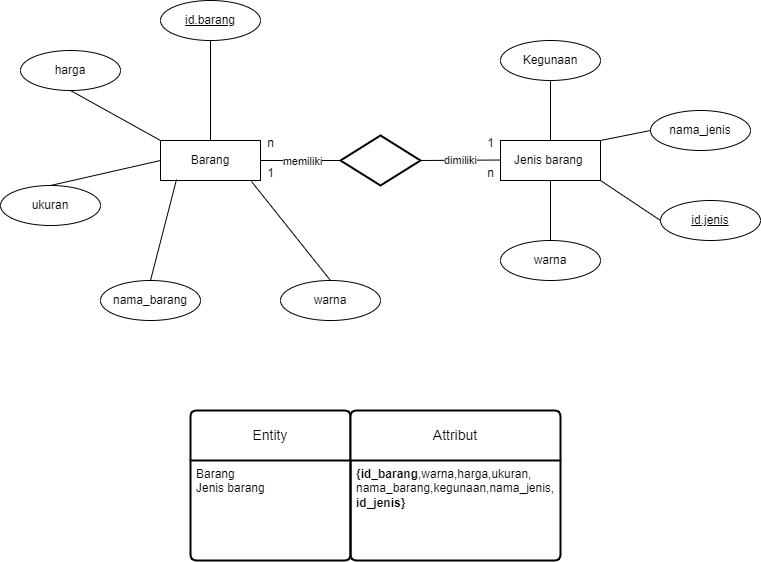

The diagram above was exported from draw.io. Its source (the exported page's mxGraphModel, read from the mxfile embedded in the PNG):
<mxGraphModel dx="954" dy="592" grid="1" gridSize="10" guides="1" tooltips="1" connect="1" arrows="1" fold="1" page="1" pageScale="1" pageWidth="850" pageHeight="1100" math="0" shadow="0">
  <root>
    <mxCell id="0" />
    <mxCell id="1" parent="0" />
    <mxCell id="-6o9v8hvnPpeURsqtsfP-1" value="Barang" style="whiteSpace=wrap;html=1;align=center;" parent="1" vertex="1">
      <mxGeometry x="180" y="220" width="100" height="40" as="geometry" />
    </mxCell>
    <mxCell id="-6o9v8hvnPpeURsqtsfP-2" value="" style="endArrow=none;html=1;rounded=0;exitX=1;exitY=0.5;exitDx=0;exitDy=0;entryX=0;entryY=0.5;entryDx=0;entryDy=0;entryPerimeter=0;" parent="1" source="-6o9v8hvnPpeURsqtsfP-1" target="-6o9v8hvnPpeURsqtsfP-4" edge="1">
      <mxGeometry width="50" height="50" relative="1" as="geometry">
        <mxPoint x="400" y="330" as="sourcePoint" />
        <mxPoint x="360" y="240" as="targetPoint" />
      </mxGeometry>
    </mxCell>
    <mxCell id="-6o9v8hvnPpeURsqtsfP-23" value="memiliki" style="edgeLabel;html=1;align=center;verticalAlign=middle;resizable=0;points=[];" parent="-6o9v8hvnPpeURsqtsfP-2" vertex="1" connectable="0">
      <mxGeometry x="0.025" relative="1" as="geometry">
        <mxPoint as="offset" />
      </mxGeometry>
    </mxCell>
    <mxCell id="-6o9v8hvnPpeURsqtsfP-4" value="" style="strokeWidth=2;html=1;shape=mxgraph.flowchart.decision;whiteSpace=wrap;" parent="1" vertex="1">
      <mxGeometry x="360" y="215" width="80" height="50" as="geometry" />
    </mxCell>
    <mxCell id="-6o9v8hvnPpeURsqtsfP-5" value="Jenis barang&amp;nbsp;" style="whiteSpace=wrap;html=1;align=center;" parent="1" vertex="1">
      <mxGeometry x="520" y="220" width="100" height="40" as="geometry" />
    </mxCell>
    <mxCell id="-6o9v8hvnPpeURsqtsfP-6" value="" style="endArrow=none;html=1;rounded=0;exitX=1;exitY=0.5;exitDx=0;exitDy=0;entryX=0;entryY=0.488;entryDx=0;entryDy=0;entryPerimeter=0;exitPerimeter=0;" parent="1" source="-6o9v8hvnPpeURsqtsfP-4" target="-6o9v8hvnPpeURsqtsfP-5" edge="1">
      <mxGeometry width="50" height="50" relative="1" as="geometry">
        <mxPoint x="460" y="239.5" as="sourcePoint" />
        <mxPoint x="540" y="239.5" as="targetPoint" />
      </mxGeometry>
    </mxCell>
    <mxCell id="-6o9v8hvnPpeURsqtsfP-24" value="dimiliki" style="edgeLabel;html=1;align=center;verticalAlign=middle;resizable=0;points=[];" parent="-6o9v8hvnPpeURsqtsfP-6" vertex="1" connectable="0">
      <mxGeometry relative="1" as="geometry">
        <mxPoint as="offset" />
      </mxGeometry>
    </mxCell>
    <mxCell id="-6o9v8hvnPpeURsqtsfP-7" value="nama_barang" style="ellipse;whiteSpace=wrap;html=1;align=center;" parent="1" vertex="1">
      <mxGeometry x="120" y="360" width="100" height="40" as="geometry" />
    </mxCell>
    <mxCell id="-6o9v8hvnPpeURsqtsfP-9" value="ukuran" style="ellipse;whiteSpace=wrap;html=1;align=center;" parent="1" vertex="1">
      <mxGeometry x="20" y="265" width="100" height="40" as="geometry" />
    </mxCell>
    <mxCell id="-6o9v8hvnPpeURsqtsfP-10" value="harga" style="ellipse;whiteSpace=wrap;html=1;align=center;" parent="1" vertex="1">
      <mxGeometry x="40" y="130" width="100" height="40" as="geometry" />
    </mxCell>
    <mxCell id="-6o9v8hvnPpeURsqtsfP-12" value="warna" style="ellipse;whiteSpace=wrap;html=1;align=center;" parent="1" vertex="1">
      <mxGeometry x="300" y="360" width="100" height="40" as="geometry" />
    </mxCell>
    <mxCell id="-6o9v8hvnPpeURsqtsfP-13" value="" style="endArrow=none;html=1;rounded=0;exitX=0.5;exitY=0;exitDx=0;exitDy=0;entryX=0.16;entryY=0.975;entryDx=0;entryDy=0;entryPerimeter=0;" parent="1" source="-6o9v8hvnPpeURsqtsfP-7" target="-6o9v8hvnPpeURsqtsfP-1" edge="1">
      <mxGeometry width="50" height="50" relative="1" as="geometry">
        <mxPoint x="190" y="300" as="sourcePoint" />
        <mxPoint x="270" y="300" as="targetPoint" />
      </mxGeometry>
    </mxCell>
    <mxCell id="-6o9v8hvnPpeURsqtsfP-14" value="" style="endArrow=none;html=1;rounded=0;exitX=0.5;exitY=0;exitDx=0;exitDy=0;entryX=0.91;entryY=1.025;entryDx=0;entryDy=0;entryPerimeter=0;" parent="1" source="-6o9v8hvnPpeURsqtsfP-12" target="-6o9v8hvnPpeURsqtsfP-1" edge="1">
      <mxGeometry width="50" height="50" relative="1" as="geometry">
        <mxPoint x="160" y="340" as="sourcePoint" />
        <mxPoint x="231" y="269" as="targetPoint" />
      </mxGeometry>
    </mxCell>
    <mxCell id="-6o9v8hvnPpeURsqtsfP-16" value="" style="endArrow=none;html=1;rounded=0;entryX=0;entryY=0.5;entryDx=0;entryDy=0;exitX=0.5;exitY=0;exitDx=0;exitDy=0;" parent="1" source="-6o9v8hvnPpeURsqtsfP-9" target="-6o9v8hvnPpeURsqtsfP-1" edge="1">
      <mxGeometry width="50" height="50" relative="1" as="geometry">
        <mxPoint x="120" y="230" as="sourcePoint" />
        <mxPoint x="190" y="250" as="targetPoint" />
        <Array as="points" />
      </mxGeometry>
    </mxCell>
    <mxCell id="-6o9v8hvnPpeURsqtsfP-17" value="" style="endArrow=none;html=1;rounded=0;exitX=0.5;exitY=1;exitDx=0;exitDy=0;entryX=0;entryY=0;entryDx=0;entryDy=0;" parent="1" source="-6o9v8hvnPpeURsqtsfP-10" target="-6o9v8hvnPpeURsqtsfP-1" edge="1">
      <mxGeometry width="50" height="50" relative="1" as="geometry">
        <mxPoint x="290" y="250" as="sourcePoint" />
        <mxPoint x="370" y="250" as="targetPoint" />
      </mxGeometry>
    </mxCell>
    <mxCell id="-6o9v8hvnPpeURsqtsfP-19" value="" style="endArrow=none;html=1;rounded=0;exitX=0.5;exitY=0;exitDx=0;exitDy=0;entryX=0.5;entryY=1;entryDx=0;entryDy=0;" parent="1" source="-6o9v8hvnPpeURsqtsfP-1" target="-6o9v8hvnPpeURsqtsfP-20" edge="1">
      <mxGeometry width="50" height="50" relative="1" as="geometry">
        <mxPoint x="229.5" y="210" as="sourcePoint" />
        <mxPoint x="230" y="120" as="targetPoint" />
      </mxGeometry>
    </mxCell>
    <mxCell id="-6o9v8hvnPpeURsqtsfP-20" value="id.barang" style="ellipse;whiteSpace=wrap;html=1;align=center;fontStyle=4;" parent="1" vertex="1">
      <mxGeometry x="180" y="80" width="100" height="40" as="geometry" />
    </mxCell>
    <mxCell id="-6o9v8hvnPpeURsqtsfP-26" value="Kegunaan" style="ellipse;whiteSpace=wrap;html=1;align=center;" parent="1" vertex="1">
      <mxGeometry x="520" y="120" width="100" height="40" as="geometry" />
    </mxCell>
    <mxCell id="-6o9v8hvnPpeURsqtsfP-27" value="id.jenis" style="ellipse;whiteSpace=wrap;html=1;align=center;fontStyle=4;" parent="1" vertex="1">
      <mxGeometry x="680" y="280" width="100" height="40" as="geometry" />
    </mxCell>
    <mxCell id="-6o9v8hvnPpeURsqtsfP-29" value="nama_jenis" style="ellipse;whiteSpace=wrap;html=1;align=center;" parent="1" vertex="1">
      <mxGeometry x="670" y="190" width="100" height="40" as="geometry" />
    </mxCell>
    <mxCell id="-6o9v8hvnPpeURsqtsfP-30" value="warna" style="ellipse;whiteSpace=wrap;html=1;align=center;" parent="1" vertex="1">
      <mxGeometry x="520" y="320" width="100" height="40" as="geometry" />
    </mxCell>
    <mxCell id="-6o9v8hvnPpeURsqtsfP-31" value="" style="endArrow=none;html=1;rounded=0;exitX=0.5;exitY=0;exitDx=0;exitDy=0;entryX=0.5;entryY=1;entryDx=0;entryDy=0;" parent="1" source="-6o9v8hvnPpeURsqtsfP-5" target="-6o9v8hvnPpeURsqtsfP-26" edge="1">
      <mxGeometry width="50" height="50" relative="1" as="geometry">
        <mxPoint x="649" y="299" as="sourcePoint" />
        <mxPoint x="570" y="200" as="targetPoint" />
      </mxGeometry>
    </mxCell>
    <mxCell id="-6o9v8hvnPpeURsqtsfP-32" value="" style="endArrow=none;html=1;rounded=0;exitX=1;exitY=0;exitDx=0;exitDy=0;entryX=0;entryY=0.5;entryDx=0;entryDy=0;" parent="1" source="-6o9v8hvnPpeURsqtsfP-5" target="-6o9v8hvnPpeURsqtsfP-29" edge="1">
      <mxGeometry width="50" height="50" relative="1" as="geometry">
        <mxPoint x="580" y="230" as="sourcePoint" />
        <mxPoint x="580" y="170" as="targetPoint" />
      </mxGeometry>
    </mxCell>
    <mxCell id="-6o9v8hvnPpeURsqtsfP-33" value="" style="endArrow=none;html=1;rounded=0;exitX=1;exitY=1;exitDx=0;exitDy=0;entryX=0;entryY=0.5;entryDx=0;entryDy=0;" parent="1" source="-6o9v8hvnPpeURsqtsfP-5" target="-6o9v8hvnPpeURsqtsfP-27" edge="1">
      <mxGeometry width="50" height="50" relative="1" as="geometry">
        <mxPoint x="590" y="240" as="sourcePoint" />
        <mxPoint x="590" y="180" as="targetPoint" />
      </mxGeometry>
    </mxCell>
    <mxCell id="-6o9v8hvnPpeURsqtsfP-34" value="" style="endArrow=none;html=1;rounded=0;exitX=0.5;exitY=0;exitDx=0;exitDy=0;entryX=0.5;entryY=1;entryDx=0;entryDy=0;" parent="1" source="-6o9v8hvnPpeURsqtsfP-30" target="-6o9v8hvnPpeURsqtsfP-5" edge="1">
      <mxGeometry width="50" height="50" relative="1" as="geometry">
        <mxPoint x="600" y="250" as="sourcePoint" />
        <mxPoint x="600" y="190" as="targetPoint" />
      </mxGeometry>
    </mxCell>
    <mxCell id="-6o9v8hvnPpeURsqtsfP-35" value="Entity" style="swimlane;childLayout=stackLayout;horizontal=1;startSize=50;horizontalStack=0;rounded=1;fontSize=14;fontStyle=0;strokeWidth=2;resizeParent=0;resizeLast=1;shadow=0;dashed=0;align=center;arcSize=4;whiteSpace=wrap;html=1;" parent="1" vertex="1">
      <mxGeometry x="210" y="490" width="160" height="150" as="geometry" />
    </mxCell>
    <mxCell id="-6o9v8hvnPpeURsqtsfP-36" value="Barang&lt;div&gt;Jenis barang&lt;/div&gt;" style="align=left;strokeColor=none;fillColor=none;spacingLeft=4;fontSize=12;verticalAlign=top;resizable=0;rotatable=0;part=1;html=1;" parent="-6o9v8hvnPpeURsqtsfP-35" vertex="1">
      <mxGeometry y="50" width="160" height="100" as="geometry" />
    </mxCell>
    <mxCell id="-6o9v8hvnPpeURsqtsfP-37" value="Attribut" style="swimlane;childLayout=stackLayout;horizontal=1;startSize=50;horizontalStack=0;rounded=1;fontSize=14;fontStyle=0;strokeWidth=2;resizeParent=0;resizeLast=1;shadow=0;dashed=0;align=center;arcSize=4;whiteSpace=wrap;html=1;" parent="1" vertex="1">
      <mxGeometry x="370" y="490" width="210" height="150" as="geometry" />
    </mxCell>
    <mxCell id="-6o9v8hvnPpeURsqtsfP-38" value="&lt;b&gt;{id_barang&lt;/b&gt;,warna,harga,ukuran,&lt;div&gt;nama_barang,kegunaan,nama_jenis,&lt;/div&gt;&lt;div&gt;&lt;b&gt;id_jenis}&lt;/b&gt;&lt;/div&gt;" style="align=left;strokeColor=none;fillColor=none;spacingLeft=4;fontSize=12;verticalAlign=top;resizable=0;rotatable=0;part=1;html=1;" parent="-6o9v8hvnPpeURsqtsfP-37" vertex="1">
      <mxGeometry y="50" width="210" height="100" as="geometry" />
    </mxCell>
    <mxCell id="KOv8Z26KRB-EviYqvBqG-1" value="n" style="text;html=1;align=center;verticalAlign=middle;resizable=0;points=[];autosize=1;strokeColor=none;fillColor=none;" vertex="1" parent="1">
      <mxGeometry x="275" y="208" width="30" height="30" as="geometry" />
    </mxCell>
    <mxCell id="KOv8Z26KRB-EviYqvBqG-2" value="1" style="text;html=1;align=center;verticalAlign=middle;resizable=0;points=[];autosize=1;strokeColor=none;fillColor=none;" vertex="1" parent="1">
      <mxGeometry x="275" y="238" width="30" height="30" as="geometry" />
    </mxCell>
    <mxCell id="KOv8Z26KRB-EviYqvBqG-3" value="1" style="text;html=1;align=center;verticalAlign=middle;resizable=0;points=[];autosize=1;strokeColor=none;fillColor=none;" vertex="1" parent="1">
      <mxGeometry x="495" y="208" width="30" height="30" as="geometry" />
    </mxCell>
    <mxCell id="KOv8Z26KRB-EviYqvBqG-4" value="n" style="text;html=1;align=center;verticalAlign=middle;resizable=0;points=[];autosize=1;strokeColor=none;fillColor=none;" vertex="1" parent="1">
      <mxGeometry x="495" y="238" width="30" height="30" as="geometry" />
    </mxCell>
  </root>
</mxGraphModel>